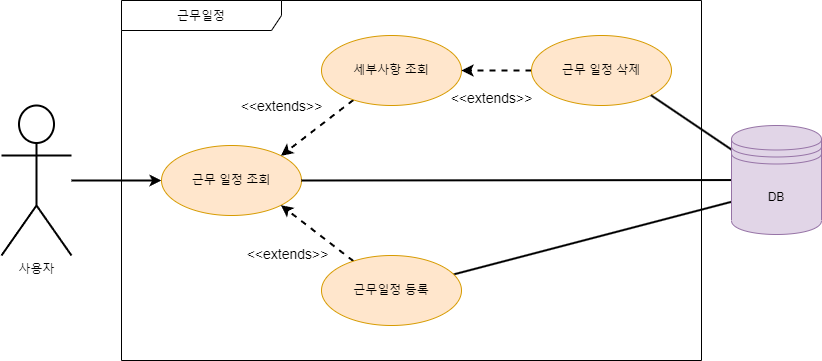

The diagram above was exported from draw.io. Its source (the exported page's mxGraphModel, read from the mxfile embedded in the PNG):
<mxGraphModel dx="1434" dy="750" grid="1" gridSize="34" guides="1" tooltips="1" connect="1" arrows="1" fold="1" page="1" pageScale="1" pageWidth="827" pageHeight="1169" math="0" shadow="0">
  <root>
    <mxCell id="0" />
    <mxCell id="1" parent="0" />
    <mxCell id="YV2XC2ul6gBeiiLmdkHE-1" value="&lt;font style=&quot;font-size: 12px;&quot;&gt;근무일정&lt;/font&gt;" style="shape=umlFrame;whiteSpace=wrap;html=1;fontSize=14;width=160;height=30;" parent="1" vertex="1">
      <mxGeometry x="295" y="234" width="580" height="360" as="geometry" />
    </mxCell>
    <mxCell id="YV2XC2ul6gBeiiLmdkHE-2" style="edgeStyle=none;html=1;entryX=0;entryY=0.5;entryDx=0;entryDy=0;strokeWidth=2;" parent="1" source="YV2XC2ul6gBeiiLmdkHE-3" target="YV2XC2ul6gBeiiLmdkHE-4" edge="1">
      <mxGeometry relative="1" as="geometry" />
    </mxCell>
    <mxCell id="YV2XC2ul6gBeiiLmdkHE-3" value="사용자" style="shape=umlActor;verticalLabelPosition=bottom;verticalAlign=top;html=1;outlineConnect=0;strokeWidth=2;" parent="1" vertex="1">
      <mxGeometry x="175" y="339" width="70" height="150" as="geometry" />
    </mxCell>
    <mxCell id="YV2XC2ul6gBeiiLmdkHE-4" value="근무 일정 조회" style="ellipse;whiteSpace=wrap;html=1;fillColor=#ffe6cc;strokeColor=#d79b00;" parent="1" vertex="1">
      <mxGeometry x="335" y="379" width="140" height="70" as="geometry" />
    </mxCell>
    <mxCell id="YV2XC2ul6gBeiiLmdkHE-5" style="html=1;entryX=1;entryY=0;entryDx=0;entryDy=0;dashed=1;strokeWidth=2;rounded=0;" parent="1" source="YV2XC2ul6gBeiiLmdkHE-8" target="YV2XC2ul6gBeiiLmdkHE-4" edge="1">
      <mxGeometry relative="1" as="geometry" />
    </mxCell>
    <mxCell id="YV2XC2ul6gBeiiLmdkHE-6" value="&lt;font style=&quot;font-size: 14px;&quot;&gt;&amp;lt;&amp;lt;extends&amp;gt;&amp;gt;&lt;/font&gt;" style="edgeLabel;html=1;align=center;verticalAlign=middle;resizable=0;points=[];" parent="YV2XC2ul6gBeiiLmdkHE-5" vertex="1" connectable="0">
      <mxGeometry x="0.2897" y="1" relative="1" as="geometry">
        <mxPoint x="-26" y="-31" as="offset" />
      </mxGeometry>
    </mxCell>
    <mxCell id="YV2XC2ul6gBeiiLmdkHE-7" value="&lt;font style=&quot;font-size: 14px;&quot;&gt;&amp;lt;&amp;lt;extends&amp;gt;&amp;gt;&lt;/font&gt;" style="edgeLabel;html=1;align=center;verticalAlign=middle;resizable=0;points=[];" parent="YV2XC2ul6gBeiiLmdkHE-5" vertex="1" connectable="0">
      <mxGeometry x="0.2897" y="1" relative="1" as="geometry">
        <mxPoint x="184" y="-39" as="offset" />
      </mxGeometry>
    </mxCell>
    <mxCell id="YV2XC2ul6gBeiiLmdkHE-8" value="세부사항 조회" style="ellipse;whiteSpace=wrap;html=1;fillColor=#ffe6cc;strokeColor=#d79b00;" parent="1" vertex="1">
      <mxGeometry x="495" y="269" width="140" height="70" as="geometry" />
    </mxCell>
    <mxCell id="YV2XC2ul6gBeiiLmdkHE-9" style="html=1;entryX=1;entryY=0.5;entryDx=0;entryDy=0;dashed=1;strokeWidth=2;rounded=0;" parent="1" source="YV2XC2ul6gBeiiLmdkHE-10" target="YV2XC2ul6gBeiiLmdkHE-8" edge="1">
      <mxGeometry relative="1" as="geometry" />
    </mxCell>
    <mxCell id="YV2XC2ul6gBeiiLmdkHE-10" value="근무 일정 삭제" style="ellipse;whiteSpace=wrap;html=1;fillColor=#ffe6cc;strokeColor=#d79b00;" parent="1" vertex="1">
      <mxGeometry x="705" y="269" width="140" height="70" as="geometry" />
    </mxCell>
    <mxCell id="YV2XC2ul6gBeiiLmdkHE-11" style="rounded=0;html=1;entryX=1;entryY=1;entryDx=0;entryDy=0;dashed=1;strokeWidth=2;fontSize=12;" parent="1" source="YV2XC2ul6gBeiiLmdkHE-13" target="YV2XC2ul6gBeiiLmdkHE-4" edge="1">
      <mxGeometry relative="1" as="geometry" />
    </mxCell>
    <mxCell id="YV2XC2ul6gBeiiLmdkHE-12" style="edgeStyle=none;rounded=0;html=1;entryX=0;entryY=0.7;entryDx=0;entryDy=0;strokeWidth=2;fontSize=12;startArrow=none;startFill=0;endArrow=none;endFill=0;" parent="1" source="YV2XC2ul6gBeiiLmdkHE-13" target="YV2XC2ul6gBeiiLmdkHE-17" edge="1">
      <mxGeometry relative="1" as="geometry" />
    </mxCell>
    <mxCell id="YV2XC2ul6gBeiiLmdkHE-13" value="근무일정 등록" style="ellipse;whiteSpace=wrap;html=1;fillColor=#ffe6cc;strokeColor=#d79b00;" parent="1" vertex="1">
      <mxGeometry x="495" y="489" width="140" height="70" as="geometry" />
    </mxCell>
    <mxCell id="YV2XC2ul6gBeiiLmdkHE-14" value="&lt;font style=&quot;font-size: 14px;&quot;&gt;&amp;lt;&amp;lt;extends&amp;gt;&amp;gt;&lt;/font&gt;" style="edgeLabel;html=1;align=center;verticalAlign=middle;resizable=0;points=[];" parent="1" vertex="1" connectable="0">
      <mxGeometry x="374.9965694513796" y="519.9988235294118" as="geometry">
        <mxPoint x="86" y="-32" as="offset" />
      </mxGeometry>
    </mxCell>
    <mxCell id="YV2XC2ul6gBeiiLmdkHE-15" style="edgeStyle=none;rounded=0;html=1;entryX=1;entryY=1;entryDx=0;entryDy=0;strokeWidth=2;fontSize=12;startArrow=none;startFill=0;endArrow=none;endFill=0;" parent="1" source="YV2XC2ul6gBeiiLmdkHE-17" target="YV2XC2ul6gBeiiLmdkHE-10" edge="1">
      <mxGeometry relative="1" as="geometry" />
    </mxCell>
    <mxCell id="YV2XC2ul6gBeiiLmdkHE-16" style="edgeStyle=none;rounded=0;html=1;entryX=1;entryY=0.5;entryDx=0;entryDy=0;strokeWidth=2;fontSize=12;startArrow=none;startFill=0;endArrow=none;endFill=0;" parent="1" source="YV2XC2ul6gBeiiLmdkHE-17" target="YV2XC2ul6gBeiiLmdkHE-4" edge="1">
      <mxGeometry relative="1" as="geometry" />
    </mxCell>
    <mxCell id="YV2XC2ul6gBeiiLmdkHE-17" value="DB" style="shape=datastore;whiteSpace=wrap;html=1;fontSize=12;fillColor=#e1d5e7;strokeColor=#9673a6;" parent="1" vertex="1">
      <mxGeometry x="905" y="359" width="90" height="109" as="geometry" />
    </mxCell>
  </root>
</mxGraphModel>